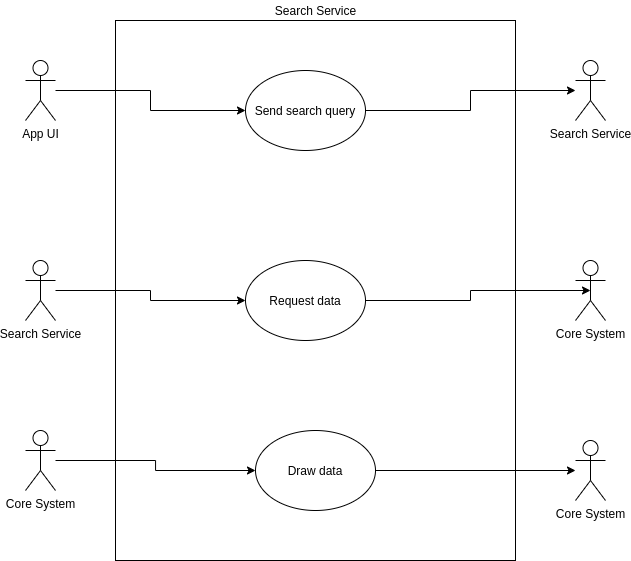

The diagram above was exported from draw.io. Its source (the exported page's mxGraphModel, read from the mxfile embedded in the PNG):
<mxGraphModel dx="1021" dy="576" grid="1" gridSize="10" guides="1" tooltips="1" connect="1" arrows="1" fold="1" page="1" pageScale="1" pageWidth="850" pageHeight="700" math="0" shadow="0">
  <root>
    <mxCell id="0" />
    <mxCell id="1" parent="0" />
    <mxCell id="w5bJ2D779izgeCcEzbhN-4" value="" style="rounded=0;whiteSpace=wrap;html=1;" vertex="1" parent="1">
      <mxGeometry x="210" y="70" width="400" height="540" as="geometry" />
    </mxCell>
    <mxCell id="w5bJ2D779izgeCcEzbhN-8" style="edgeStyle=orthogonalEdgeStyle;rounded=0;orthogonalLoop=1;jettySize=auto;html=1;" edge="1" parent="1" source="w5bJ2D779izgeCcEzbhN-1" target="w5bJ2D779izgeCcEzbhN-7">
      <mxGeometry relative="1" as="geometry" />
    </mxCell>
    <mxCell id="w5bJ2D779izgeCcEzbhN-1" value="App UI&lt;br&gt;" style="shape=umlActor;verticalLabelPosition=bottom;verticalAlign=top;html=1;outlineConnect=0;" vertex="1" parent="1">
      <mxGeometry x="120" y="110" width="30" height="60" as="geometry" />
    </mxCell>
    <mxCell id="w5bJ2D779izgeCcEzbhN-6" value="Search Service&lt;br&gt;" style="shape=umlActor;verticalLabelPosition=bottom;verticalAlign=top;html=1;outlineConnect=0;" vertex="1" parent="1">
      <mxGeometry x="670" y="110" width="30" height="60" as="geometry" />
    </mxCell>
    <mxCell id="w5bJ2D779izgeCcEzbhN-14" style="edgeStyle=orthogonalEdgeStyle;rounded=0;orthogonalLoop=1;jettySize=auto;html=1;exitX=1;exitY=0.5;exitDx=0;exitDy=0;" edge="1" parent="1" source="w5bJ2D779izgeCcEzbhN-7" target="w5bJ2D779izgeCcEzbhN-6">
      <mxGeometry relative="1" as="geometry" />
    </mxCell>
    <mxCell id="w5bJ2D779izgeCcEzbhN-7" value="Send search query" style="ellipse;whiteSpace=wrap;html=1;" vertex="1" parent="1">
      <mxGeometry x="340" y="120" width="120" height="80" as="geometry" />
    </mxCell>
    <mxCell id="w5bJ2D779izgeCcEzbhN-19" style="edgeStyle=orthogonalEdgeStyle;rounded=0;orthogonalLoop=1;jettySize=auto;html=1;" edge="1" parent="1" source="w5bJ2D779izgeCcEzbhN-15" target="w5bJ2D779izgeCcEzbhN-18">
      <mxGeometry relative="1" as="geometry" />
    </mxCell>
    <mxCell id="w5bJ2D779izgeCcEzbhN-15" value="Search Service&lt;br&gt;" style="shape=umlActor;verticalLabelPosition=bottom;verticalAlign=top;html=1;outlineConnect=0;" vertex="1" parent="1">
      <mxGeometry x="120" y="310" width="30" height="60" as="geometry" />
    </mxCell>
    <mxCell id="w5bJ2D779izgeCcEzbhN-16" value="Core System" style="shape=umlActor;verticalLabelPosition=bottom;verticalAlign=top;html=1;outlineConnect=0;" vertex="1" parent="1">
      <mxGeometry x="670" y="310" width="30" height="60" as="geometry" />
    </mxCell>
    <mxCell id="w5bJ2D779izgeCcEzbhN-20" style="edgeStyle=orthogonalEdgeStyle;rounded=0;orthogonalLoop=1;jettySize=auto;html=1;entryX=0.5;entryY=0.5;entryDx=0;entryDy=0;entryPerimeter=0;" edge="1" parent="1" source="w5bJ2D779izgeCcEzbhN-18" target="w5bJ2D779izgeCcEzbhN-16">
      <mxGeometry relative="1" as="geometry" />
    </mxCell>
    <mxCell id="w5bJ2D779izgeCcEzbhN-18" value="Request data&lt;br&gt;" style="ellipse;whiteSpace=wrap;html=1;" vertex="1" parent="1">
      <mxGeometry x="340" y="310" width="120" height="80" as="geometry" />
    </mxCell>
    <mxCell id="w5bJ2D779izgeCcEzbhN-26" style="edgeStyle=orthogonalEdgeStyle;rounded=0;orthogonalLoop=1;jettySize=auto;html=1;" edge="1" parent="1" source="w5bJ2D779izgeCcEzbhN-23" target="w5bJ2D779izgeCcEzbhN-25">
      <mxGeometry relative="1" as="geometry" />
    </mxCell>
    <mxCell id="w5bJ2D779izgeCcEzbhN-23" value="Core System" style="shape=umlActor;verticalLabelPosition=bottom;verticalAlign=top;html=1;outlineConnect=0;" vertex="1" parent="1">
      <mxGeometry x="120" y="480" width="30" height="60" as="geometry" />
    </mxCell>
    <mxCell id="w5bJ2D779izgeCcEzbhN-24" value="Core System" style="shape=umlActor;verticalLabelPosition=bottom;verticalAlign=top;html=1;outlineConnect=0;" vertex="1" parent="1">
      <mxGeometry x="670" y="490" width="30" height="60" as="geometry" />
    </mxCell>
    <mxCell id="w5bJ2D779izgeCcEzbhN-27" style="edgeStyle=orthogonalEdgeStyle;rounded=0;orthogonalLoop=1;jettySize=auto;html=1;" edge="1" parent="1" source="w5bJ2D779izgeCcEzbhN-25" target="w5bJ2D779izgeCcEzbhN-24">
      <mxGeometry relative="1" as="geometry" />
    </mxCell>
    <mxCell id="w5bJ2D779izgeCcEzbhN-25" value="Draw data" style="ellipse;whiteSpace=wrap;html=1;" vertex="1" parent="1">
      <mxGeometry x="350" y="480" width="120" height="80" as="geometry" />
    </mxCell>
    <mxCell id="w5bJ2D779izgeCcEzbhN-28" value="Search Service&lt;br&gt;" style="text;html=1;align=center;verticalAlign=middle;resizable=0;points=[];autosize=1;" vertex="1" parent="1">
      <mxGeometry x="360" y="50" width="100" height="20" as="geometry" />
    </mxCell>
  </root>
</mxGraphModel>